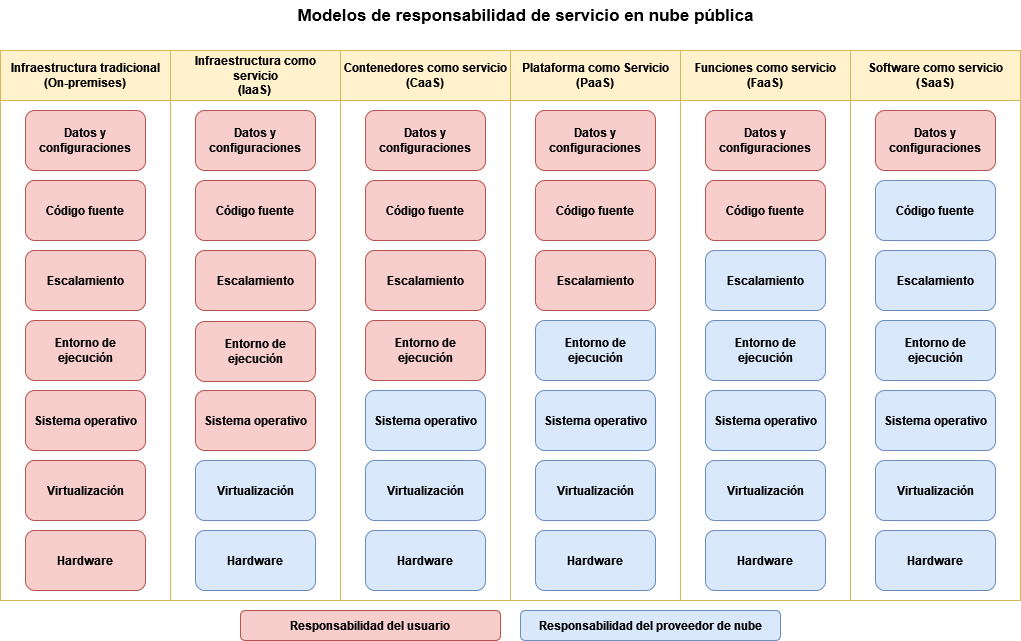

The diagram above was exported from draw.io. Its source (the exported page's mxGraphModel, read from the mxfile embedded in the PNG):
<mxGraphModel dx="2074" dy="1106" grid="1" gridSize="10" guides="1" tooltips="1" connect="1" arrows="1" fold="1" page="1" pageScale="1" pageWidth="827" pageHeight="1169" math="0" shadow="0">
  <root>
    <mxCell id="0" />
    <mxCell id="1" parent="0" />
    <mxCell id="6WwCk1ReYygwhSD0SaMk-1" value="&lt;div&gt;Infraestructura como servicio&lt;/div&gt;&lt;div&gt;(IaaS)&lt;br&gt;&lt;/div&gt;" style="swimlane;whiteSpace=wrap;html=1;startSize=50;fillColor=#fff2cc;strokeColor=#d6b656;" vertex="1" parent="1">
      <mxGeometry x="200" y="290" width="170" height="550" as="geometry" />
    </mxCell>
    <mxCell id="6WwCk1ReYygwhSD0SaMk-14" value="Datos y configuraciones" style="rounded=1;whiteSpace=wrap;html=1;fillColor=#f8cecc;strokeColor=#b85450;fontStyle=1" vertex="1" parent="6WwCk1ReYygwhSD0SaMk-1">
      <mxGeometry x="25" y="60" width="120" height="60" as="geometry" />
    </mxCell>
    <mxCell id="6WwCk1ReYygwhSD0SaMk-17" value="Código fuente" style="rounded=1;whiteSpace=wrap;html=1;fillColor=#f8cecc;strokeColor=#b85450;fontStyle=1" vertex="1" parent="6WwCk1ReYygwhSD0SaMk-1">
      <mxGeometry x="25" y="130" width="120" height="60" as="geometry" />
    </mxCell>
    <mxCell id="6WwCk1ReYygwhSD0SaMk-23" value="Escalamiento" style="rounded=1;whiteSpace=wrap;html=1;fillColor=#f8cecc;strokeColor=#b85450;fontStyle=1" vertex="1" parent="6WwCk1ReYygwhSD0SaMk-1">
      <mxGeometry x="25" y="200" width="120" height="60" as="geometry" />
    </mxCell>
    <mxCell id="6WwCk1ReYygwhSD0SaMk-51" value="Entorno de ejecución" style="rounded=1;whiteSpace=wrap;html=1;fillColor=#f8cecc;strokeColor=#b85450;fontStyle=1" vertex="1" parent="6WwCk1ReYygwhSD0SaMk-1">
      <mxGeometry x="25" y="271" width="120" height="60" as="geometry" />
    </mxCell>
    <mxCell id="6WwCk1ReYygwhSD0SaMk-57" value="Sistema operativo" style="rounded=1;whiteSpace=wrap;html=1;fillColor=#f8cecc;strokeColor=#b85450;fontStyle=1" vertex="1" parent="6WwCk1ReYygwhSD0SaMk-1">
      <mxGeometry x="25" y="340" width="120" height="60" as="geometry" />
    </mxCell>
    <mxCell id="6WwCk1ReYygwhSD0SaMk-64" value="Virtualización" style="rounded=1;whiteSpace=wrap;html=1;fillColor=#dae8fc;strokeColor=#6c8ebf;fontStyle=1" vertex="1" parent="6WwCk1ReYygwhSD0SaMk-1">
      <mxGeometry x="25" y="410" width="120" height="60" as="geometry" />
    </mxCell>
    <mxCell id="6WwCk1ReYygwhSD0SaMk-69" value="Hardware" style="rounded=1;whiteSpace=wrap;html=1;fillColor=#dae8fc;strokeColor=#6c8ebf;fontStyle=1" vertex="1" parent="6WwCk1ReYygwhSD0SaMk-1">
      <mxGeometry x="25" y="480" width="120" height="60" as="geometry" />
    </mxCell>
    <mxCell id="6WwCk1ReYygwhSD0SaMk-3" value="&lt;div&gt;Infraestructura tradicional&lt;/div&gt;&lt;div&gt;(On-premises)&lt;br&gt;&lt;/div&gt;" style="swimlane;whiteSpace=wrap;html=1;startSize=50;fillColor=#fff2cc;strokeColor=#d6b656;" vertex="1" parent="1">
      <mxGeometry x="30" y="290" width="170" height="550" as="geometry" />
    </mxCell>
    <mxCell id="6WwCk1ReYygwhSD0SaMk-15" value="Datos y configuraciones" style="rounded=1;whiteSpace=wrap;html=1;fillColor=#f8cecc;strokeColor=#b85450;fontStyle=1" vertex="1" parent="6WwCk1ReYygwhSD0SaMk-3">
      <mxGeometry x="25" y="60" width="120" height="60" as="geometry" />
    </mxCell>
    <mxCell id="6WwCk1ReYygwhSD0SaMk-16" value="Código fuente" style="rounded=1;whiteSpace=wrap;html=1;fillColor=#f8cecc;strokeColor=#b85450;fontStyle=1" vertex="1" parent="6WwCk1ReYygwhSD0SaMk-3">
      <mxGeometry x="25" y="130" width="120" height="60" as="geometry" />
    </mxCell>
    <mxCell id="6WwCk1ReYygwhSD0SaMk-22" value="Escalamiento" style="rounded=1;whiteSpace=wrap;html=1;fillColor=#f8cecc;strokeColor=#b85450;fontStyle=1" vertex="1" parent="6WwCk1ReYygwhSD0SaMk-3">
      <mxGeometry x="25" y="200" width="120" height="60" as="geometry" />
    </mxCell>
    <mxCell id="6WwCk1ReYygwhSD0SaMk-50" value="Entorno de ejecución" style="rounded=1;whiteSpace=wrap;html=1;fillColor=#f8cecc;strokeColor=#b85450;fontStyle=1" vertex="1" parent="6WwCk1ReYygwhSD0SaMk-3">
      <mxGeometry x="25" y="270" width="120" height="60" as="geometry" />
    </mxCell>
    <mxCell id="6WwCk1ReYygwhSD0SaMk-56" value="Sistema operativo" style="rounded=1;whiteSpace=wrap;html=1;fillColor=#f8cecc;strokeColor=#b85450;fontStyle=1" vertex="1" parent="6WwCk1ReYygwhSD0SaMk-3">
      <mxGeometry x="25" y="340" width="120" height="60" as="geometry" />
    </mxCell>
    <mxCell id="6WwCk1ReYygwhSD0SaMk-62" value="Virtualización" style="rounded=1;whiteSpace=wrap;html=1;fillColor=#f8cecc;strokeColor=#b85450;fontStyle=1" vertex="1" parent="6WwCk1ReYygwhSD0SaMk-3">
      <mxGeometry x="25" y="410" width="120" height="60" as="geometry" />
    </mxCell>
    <mxCell id="6WwCk1ReYygwhSD0SaMk-63" value="Hardware" style="rounded=1;whiteSpace=wrap;html=1;fillColor=#f8cecc;strokeColor=#b85450;fontStyle=1" vertex="1" parent="6WwCk1ReYygwhSD0SaMk-3">
      <mxGeometry x="25" y="480" width="120" height="60" as="geometry" />
    </mxCell>
    <mxCell id="6WwCk1ReYygwhSD0SaMk-4" value="&lt;div&gt;Contenedores como servicio&lt;/div&gt;&lt;div&gt;(CaaS)&lt;br&gt;&lt;/div&gt;" style="swimlane;whiteSpace=wrap;html=1;startSize=50;fillColor=#fff2cc;strokeColor=#d6b656;" vertex="1" parent="1">
      <mxGeometry x="370" y="290" width="170" height="550" as="geometry" />
    </mxCell>
    <mxCell id="6WwCk1ReYygwhSD0SaMk-13" value="Datos y configuraciones" style="rounded=1;whiteSpace=wrap;html=1;fillColor=#f8cecc;strokeColor=#b85450;fontStyle=1" vertex="1" parent="6WwCk1ReYygwhSD0SaMk-4">
      <mxGeometry x="25" y="60" width="120" height="60" as="geometry" />
    </mxCell>
    <mxCell id="6WwCk1ReYygwhSD0SaMk-18" value="Código fuente" style="rounded=1;whiteSpace=wrap;html=1;fillColor=#f8cecc;strokeColor=#b85450;fontStyle=1" vertex="1" parent="6WwCk1ReYygwhSD0SaMk-4">
      <mxGeometry x="25" y="130" width="120" height="60" as="geometry" />
    </mxCell>
    <mxCell id="6WwCk1ReYygwhSD0SaMk-24" value="Escalamiento" style="rounded=1;whiteSpace=wrap;html=1;fillColor=#f8cecc;strokeColor=#b85450;fontStyle=1" vertex="1" parent="6WwCk1ReYygwhSD0SaMk-4">
      <mxGeometry x="25" y="200" width="120" height="60" as="geometry" />
    </mxCell>
    <mxCell id="6WwCk1ReYygwhSD0SaMk-55" value="Entorno de ejecución" style="rounded=1;whiteSpace=wrap;html=1;fillColor=#f8cecc;strokeColor=#b85450;fontStyle=1" vertex="1" parent="6WwCk1ReYygwhSD0SaMk-4">
      <mxGeometry x="25" y="270" width="120" height="60" as="geometry" />
    </mxCell>
    <mxCell id="6WwCk1ReYygwhSD0SaMk-58" value="Sistema operativo" style="rounded=1;whiteSpace=wrap;html=1;fillColor=#dae8fc;strokeColor=#6c8ebf;fontStyle=1" vertex="1" parent="6WwCk1ReYygwhSD0SaMk-4">
      <mxGeometry x="25" y="340" width="120" height="60" as="geometry" />
    </mxCell>
    <mxCell id="6WwCk1ReYygwhSD0SaMk-65" value="Virtualización" style="rounded=1;whiteSpace=wrap;html=1;fillColor=#dae8fc;strokeColor=#6c8ebf;fontStyle=1" vertex="1" parent="6WwCk1ReYygwhSD0SaMk-4">
      <mxGeometry x="25" y="410" width="120" height="60" as="geometry" />
    </mxCell>
    <mxCell id="6WwCk1ReYygwhSD0SaMk-70" value="Hardware" style="rounded=1;whiteSpace=wrap;html=1;fillColor=#dae8fc;strokeColor=#6c8ebf;fontStyle=1" vertex="1" parent="6WwCk1ReYygwhSD0SaMk-4">
      <mxGeometry x="25" y="480" width="120" height="60" as="geometry" />
    </mxCell>
    <mxCell id="6WwCk1ReYygwhSD0SaMk-5" value="&lt;div&gt;Plataforma como Servicio&lt;/div&gt;&lt;div&gt;(PaaS)&lt;br&gt;&lt;/div&gt;" style="swimlane;whiteSpace=wrap;html=1;startSize=50;fillColor=#fff2cc;strokeColor=#d6b656;" vertex="1" parent="1">
      <mxGeometry x="540" y="290" width="170" height="550" as="geometry" />
    </mxCell>
    <mxCell id="6WwCk1ReYygwhSD0SaMk-12" value="Datos y configuraciones" style="rounded=1;whiteSpace=wrap;html=1;fillColor=#f8cecc;strokeColor=#b85450;fontStyle=1" vertex="1" parent="6WwCk1ReYygwhSD0SaMk-5">
      <mxGeometry x="25" y="60" width="120" height="60" as="geometry" />
    </mxCell>
    <mxCell id="6WwCk1ReYygwhSD0SaMk-19" value="Código fuente" style="rounded=1;whiteSpace=wrap;html=1;fillColor=#f8cecc;strokeColor=#b85450;fontStyle=1" vertex="1" parent="6WwCk1ReYygwhSD0SaMk-5">
      <mxGeometry x="25" y="130" width="120" height="60" as="geometry" />
    </mxCell>
    <mxCell id="6WwCk1ReYygwhSD0SaMk-47" value="Escalamiento" style="rounded=1;whiteSpace=wrap;html=1;fillColor=#f8cecc;strokeColor=#b85450;fontStyle=1" vertex="1" parent="6WwCk1ReYygwhSD0SaMk-5">
      <mxGeometry x="25" y="200" width="120" height="60" as="geometry" />
    </mxCell>
    <mxCell id="6WwCk1ReYygwhSD0SaMk-52" value="Entorno de ejecución" style="rounded=1;whiteSpace=wrap;html=1;fillColor=#dae8fc;strokeColor=#6c8ebf;fontStyle=1" vertex="1" parent="6WwCk1ReYygwhSD0SaMk-5">
      <mxGeometry x="25" y="270" width="120" height="60" as="geometry" />
    </mxCell>
    <mxCell id="6WwCk1ReYygwhSD0SaMk-59" value="Sistema operativo" style="rounded=1;whiteSpace=wrap;html=1;fillColor=#dae8fc;strokeColor=#6c8ebf;fontStyle=1" vertex="1" parent="6WwCk1ReYygwhSD0SaMk-5">
      <mxGeometry x="25" y="340" width="120" height="60" as="geometry" />
    </mxCell>
    <mxCell id="6WwCk1ReYygwhSD0SaMk-66" value="Virtualización" style="rounded=1;whiteSpace=wrap;html=1;fillColor=#dae8fc;strokeColor=#6c8ebf;fontStyle=1" vertex="1" parent="6WwCk1ReYygwhSD0SaMk-5">
      <mxGeometry x="25" y="410" width="120" height="60" as="geometry" />
    </mxCell>
    <mxCell id="6WwCk1ReYygwhSD0SaMk-71" value="Hardware" style="rounded=1;whiteSpace=wrap;html=1;fillColor=#dae8fc;strokeColor=#6c8ebf;fontStyle=1" vertex="1" parent="6WwCk1ReYygwhSD0SaMk-5">
      <mxGeometry x="25" y="480" width="120" height="60" as="geometry" />
    </mxCell>
    <mxCell id="6WwCk1ReYygwhSD0SaMk-6" value="&lt;div&gt;Funciones como servicio&lt;/div&gt;&lt;div&gt;(FaaS)&lt;br&gt;&lt;/div&gt;" style="swimlane;whiteSpace=wrap;html=1;startSize=50;fillColor=#fff2cc;strokeColor=#d6b656;" vertex="1" parent="1">
      <mxGeometry x="710" y="290" width="170" height="550" as="geometry" />
    </mxCell>
    <mxCell id="6WwCk1ReYygwhSD0SaMk-9" value="Datos y configuraciones" style="rounded=1;whiteSpace=wrap;html=1;fillColor=#f8cecc;strokeColor=#b85450;fontStyle=1" vertex="1" parent="6WwCk1ReYygwhSD0SaMk-6">
      <mxGeometry x="25" y="60" width="120" height="60" as="geometry" />
    </mxCell>
    <mxCell id="6WwCk1ReYygwhSD0SaMk-20" value="Código fuente" style="rounded=1;whiteSpace=wrap;html=1;fillColor=#f8cecc;strokeColor=#b85450;fontStyle=1" vertex="1" parent="6WwCk1ReYygwhSD0SaMk-6">
      <mxGeometry x="25" y="130" width="120" height="60" as="geometry" />
    </mxCell>
    <mxCell id="6WwCk1ReYygwhSD0SaMk-48" value="Escalamiento" style="rounded=1;whiteSpace=wrap;html=1;fillColor=#dae8fc;strokeColor=#6c8ebf;fontStyle=1" vertex="1" parent="6WwCk1ReYygwhSD0SaMk-6">
      <mxGeometry x="25" y="200" width="120" height="60" as="geometry" />
    </mxCell>
    <mxCell id="6WwCk1ReYygwhSD0SaMk-53" value="Entorno de ejecución" style="rounded=1;whiteSpace=wrap;html=1;fillColor=#dae8fc;strokeColor=#6c8ebf;fontStyle=1" vertex="1" parent="6WwCk1ReYygwhSD0SaMk-6">
      <mxGeometry x="25" y="270" width="120" height="60" as="geometry" />
    </mxCell>
    <mxCell id="6WwCk1ReYygwhSD0SaMk-60" value="Sistema operativo" style="rounded=1;whiteSpace=wrap;html=1;fillColor=#dae8fc;strokeColor=#6c8ebf;fontStyle=1" vertex="1" parent="6WwCk1ReYygwhSD0SaMk-6">
      <mxGeometry x="25" y="340" width="120" height="60" as="geometry" />
    </mxCell>
    <mxCell id="6WwCk1ReYygwhSD0SaMk-67" value="Virtualización" style="rounded=1;whiteSpace=wrap;html=1;fillColor=#dae8fc;strokeColor=#6c8ebf;fontStyle=1" vertex="1" parent="6WwCk1ReYygwhSD0SaMk-6">
      <mxGeometry x="25" y="410" width="120" height="60" as="geometry" />
    </mxCell>
    <mxCell id="6WwCk1ReYygwhSD0SaMk-72" value="Hardware" style="rounded=1;whiteSpace=wrap;html=1;fillColor=#dae8fc;strokeColor=#6c8ebf;fontStyle=1" vertex="1" parent="6WwCk1ReYygwhSD0SaMk-6">
      <mxGeometry x="25" y="480" width="120" height="60" as="geometry" />
    </mxCell>
    <mxCell id="6WwCk1ReYygwhSD0SaMk-7" value="&lt;div&gt;Software como servicio&lt;/div&gt;&lt;div&gt;(SaaS)&lt;br&gt;&lt;/div&gt;" style="swimlane;whiteSpace=wrap;html=1;startSize=50;fillColor=#fff2cc;strokeColor=#d6b656;" vertex="1" parent="1">
      <mxGeometry x="880" y="290" width="170" height="550" as="geometry" />
    </mxCell>
    <mxCell id="6WwCk1ReYygwhSD0SaMk-11" value="Datos y configuraciones" style="rounded=1;whiteSpace=wrap;html=1;fillColor=#f8cecc;strokeColor=#b85450;fontStyle=1" vertex="1" parent="6WwCk1ReYygwhSD0SaMk-7">
      <mxGeometry x="25" y="60" width="120" height="60" as="geometry" />
    </mxCell>
    <mxCell id="6WwCk1ReYygwhSD0SaMk-21" value="Código fuente" style="rounded=1;whiteSpace=wrap;html=1;fillColor=#dae8fc;strokeColor=#6c8ebf;fontStyle=1" vertex="1" parent="6WwCk1ReYygwhSD0SaMk-7">
      <mxGeometry x="25" y="130" width="120" height="60" as="geometry" />
    </mxCell>
    <mxCell id="6WwCk1ReYygwhSD0SaMk-49" value="Escalamiento" style="rounded=1;whiteSpace=wrap;html=1;fillColor=#dae8fc;strokeColor=#6c8ebf;fontStyle=1" vertex="1" parent="6WwCk1ReYygwhSD0SaMk-7">
      <mxGeometry x="25" y="200" width="120" height="60" as="geometry" />
    </mxCell>
    <mxCell id="6WwCk1ReYygwhSD0SaMk-54" value="Entorno de ejecución" style="rounded=1;whiteSpace=wrap;html=1;fillColor=#dae8fc;strokeColor=#6c8ebf;fontStyle=1" vertex="1" parent="6WwCk1ReYygwhSD0SaMk-7">
      <mxGeometry x="25" y="270" width="120" height="60" as="geometry" />
    </mxCell>
    <mxCell id="6WwCk1ReYygwhSD0SaMk-61" value="Sistema operativo" style="rounded=1;whiteSpace=wrap;html=1;fillColor=#dae8fc;strokeColor=#6c8ebf;fontStyle=1" vertex="1" parent="6WwCk1ReYygwhSD0SaMk-7">
      <mxGeometry x="25" y="340" width="120" height="60" as="geometry" />
    </mxCell>
    <mxCell id="6WwCk1ReYygwhSD0SaMk-68" value="Virtualización" style="rounded=1;whiteSpace=wrap;html=1;fillColor=#dae8fc;strokeColor=#6c8ebf;fontStyle=1" vertex="1" parent="6WwCk1ReYygwhSD0SaMk-7">
      <mxGeometry x="25" y="410" width="120" height="60" as="geometry" />
    </mxCell>
    <mxCell id="6WwCk1ReYygwhSD0SaMk-73" value="Hardware" style="rounded=1;whiteSpace=wrap;html=1;fillColor=#dae8fc;strokeColor=#6c8ebf;fontStyle=1" vertex="1" parent="6WwCk1ReYygwhSD0SaMk-7">
      <mxGeometry x="25" y="480" width="120" height="60" as="geometry" />
    </mxCell>
    <mxCell id="6WwCk1ReYygwhSD0SaMk-76" value="Responsabilidad del proveedor de nube" style="rounded=1;whiteSpace=wrap;html=1;fillColor=#dae8fc;strokeColor=#6c8ebf;fontStyle=1" vertex="1" parent="1">
      <mxGeometry x="550" y="850" width="260" height="30" as="geometry" />
    </mxCell>
    <mxCell id="6WwCk1ReYygwhSD0SaMk-77" value="Responsabilidad del usuario" style="rounded=1;whiteSpace=wrap;html=1;labelPosition=center;verticalLabelPosition=middle;align=center;verticalAlign=middle;fillColor=#f8cecc;strokeColor=#b85450;fontStyle=1" vertex="1" parent="1">
      <mxGeometry x="270" y="850" width="260" height="30" as="geometry" />
    </mxCell>
    <mxCell id="lrAtZSx5u24IMMsABRxg-1" value="Modelos de responsabilidad de servicio en nube pública" style="text;html=1;align=center;verticalAlign=middle;resizable=0;points=[];autosize=1;strokeColor=none;fillColor=none;fontStyle=1;fontSize=17;" vertex="1" parent="1">
      <mxGeometry x="330" y="240" width="450" height="30" as="geometry" />
    </mxCell>
  </root>
</mxGraphModel>